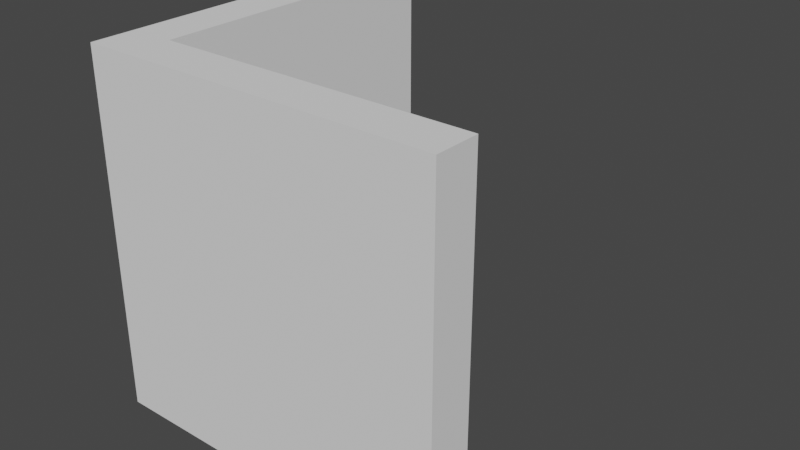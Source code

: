 # Source: building_corner_2x2_inside.blend  (saved by Blender 2.82.7; exported with 4.5.12 LTS)
import bpy
from mathutils import Matrix  # noqa: F401  (used for matrix-valued properties, if any)

bpy.ops.wm.read_factory_settings(use_empty=True)
scene = bpy.context.scene
scene.name = 'Scene'

# ---- collections
col_collection = bpy.data.collections.new('Collection'); scene.collection.children.link(col_collection)

# ---- world
world_world = bpy.data.worlds.new('World'); scene.world = world_world
world_world.use_nodes = True; world_world.node_tree.nodes.clear()
_N = world_world.node_tree.nodes; _L = world_world.node_tree.links
n0 = _N.new('ShaderNodeOutputWorld'); n0.name = 'World Output'; n0.location = (300, 300)
n1 = _N.new('ShaderNodeBackground'); n1.name = 'Background'; n1.location = (10, 300)
n1.inputs[0].default_value = (0.05088, 0.05088, 0.05088, 1.0)
_L.new(n1.outputs[0], n0.inputs[0])
n0.is_active_output = True
world_world.color = (0.05088, 0.05088, 0.05088)
world_world.use_sun_shadow = False
world_world.sun_shadow_jitter_overblur = 0.0

# ---- meshes
me_cube_001 = bpy.data.meshes.new('Cube.001')
me_cube_001.from_pydata([(0.25, 0.0, 0.0), (0.25, 0.0, 2.0), (0.0, -1.093e-08, 0.0), (0.0, -1.093e-08, 2.0), (0.25, 2.0, 0.0), (0.25, 2.0, 2.0), (-2.086e-07, 2.0, 0.0), (-2.086e-07, 2.0, 2.0), (0.0, 0.25, 0.0), (2.0, 0.0, 0.0), (2.0, 0.0, 2.0), (2.0, 0.25, 0.0), (2.0, 0.25, 2.0), (0.25, 0.25, 0.0), (0.25, 0.25, 2.0), (0.0, 0.25, 2.0)], [], [(4, 6, 8, 13), (0, 13, 8, 2), (9, 11, 13, 0), (4, 13, 14, 5), (11, 12, 14, 13), (11, 9, 10, 12), (6, 4, 5, 7), (15, 8, 6, 7), (9, 0, 1, 10), (2, 8, 15, 3), (2, 3, 1, 0), (10, 1, 14, 12), (15, 7, 5, 14), (3, 15, 14, 1)])
_uv = me_cube_001.uv_layers.new(name='UVMap')
_uv.uv.foreach_set('vector', [0.0, 0.0, 0.0, 0.0, 0.0, 0.0, 0.0, 0.0, 0.0, 0.0, 0.0, 0.0, 0.0, 0.0, 0.0, 0.0, 0.0, 0.0, 0.0, 0.0, 0.0, 0.0, 0.0, 0.0, 0.0, 0.0, 0.0, 0.0, 0.0, 0.0, 0.0, 0.0, 0.0, 0.0, 0.0, 0.0, 0.0, 0.0, 0.0, 0.0, 0.0, 0.0, 0.0, 0.0, 0.0, 0.0, 0.0, 0.0, 0.0, 0.0, 0.0, 0.0, 0.0, 0.0, 0.0, 0.0, 0.0, 0.0, 0.0, 0.0, 0.0, 0.0, 0.0, 0.0, 0.0, 0.0, 0.0, 0.0, 0.0, 0.0, 0.0, 0.0, 0.0, 0.0, 0.0, 0.0, 0.0, 0.0, 0.0, 0.0, 0.0, 0.0, 0.0, 0.0, 0.0, 0.0, 0.0, 0.0, 0.0, 0.0, 0.0, 0.0, 0.0, 0.0, 0.0, 0.0, 0.0, 0.0, 0.0, 0.0, 0.0, 0.0, 0.0, 0.0, 0.0, 0.0, 0.0, 0.0, 0.0, 0.0, 0.0, 0.0])
me_cube_001.use_remesh_fix_poles = True
me_cube_001.use_remesh_preserve_attributes = False
me_cube_001.use_mirror_vertex_groups = False
me_cube_001.update()

# ---- objects
ob_building_corner_2x2_inside = bpy.data.objects.new('building_corner_2x2_inside', me_cube_001)

# ---- transforms, parenting, visibility, modifiers, constraints
ob_building_corner_2x2_inside.location = (0.0, 0.0, 0.0)
ob_building_corner_2x2_inside.lineart.crease_threshold = 0.0

# ---- collection membership
col_collection.objects.link(ob_building_corner_2x2_inside)

# ---- scene / render settings (as saved in the file)
scene.frame_start = 1; scene.frame_end = 250; scene.frame_set(1)
scene.render.engine = 'BLENDER_EEVEE_NEXT'
scene.cycles.use_denoising = False
scene.cycles.samples = 128
scene.cycles.sampling_pattern = 'TABULATED_SOBOL'
scene.cycles.use_adaptive_sampling = False
scene.cycles.use_light_tree = False
scene.view_settings.view_transform = 'Filmic'
bpy.context.view_layer.update()

# ---- added for rendering (the .blend has no active camera and no usable light): camera, sun
cam_auto = bpy.data.cameras.new('AutoCamera')
cam_auto.lens = 50.0
cam_auto.sensor_width = 36.0
cam_auto.clip_end = 1000.0
ob_auto_camera = bpy.data.objects.new('AutoCamera', cam_auto)
scene.collection.objects.link(ob_auto_camera)
ob_auto_camera.location = (4.20507, -2.84609, 3.56406)
ob_auto_camera.rotation_euler = (1.09748, -7.21219e-08, 0.694738)
scene.camera = ob_auto_camera
light_auto_sun = bpy.data.lights.new('AutoSun', 'SUN')
light_auto_sun.energy = 3.0
light_auto_sun.angle = 0.0523599
ob_auto_sun = bpy.data.objects.new('AutoSun', light_auto_sun)
scene.collection.objects.link(ob_auto_sun)
ob_auto_sun.rotation_euler = (0.872665, 0.174533, 0.523599)
bpy.context.view_layer.update()
